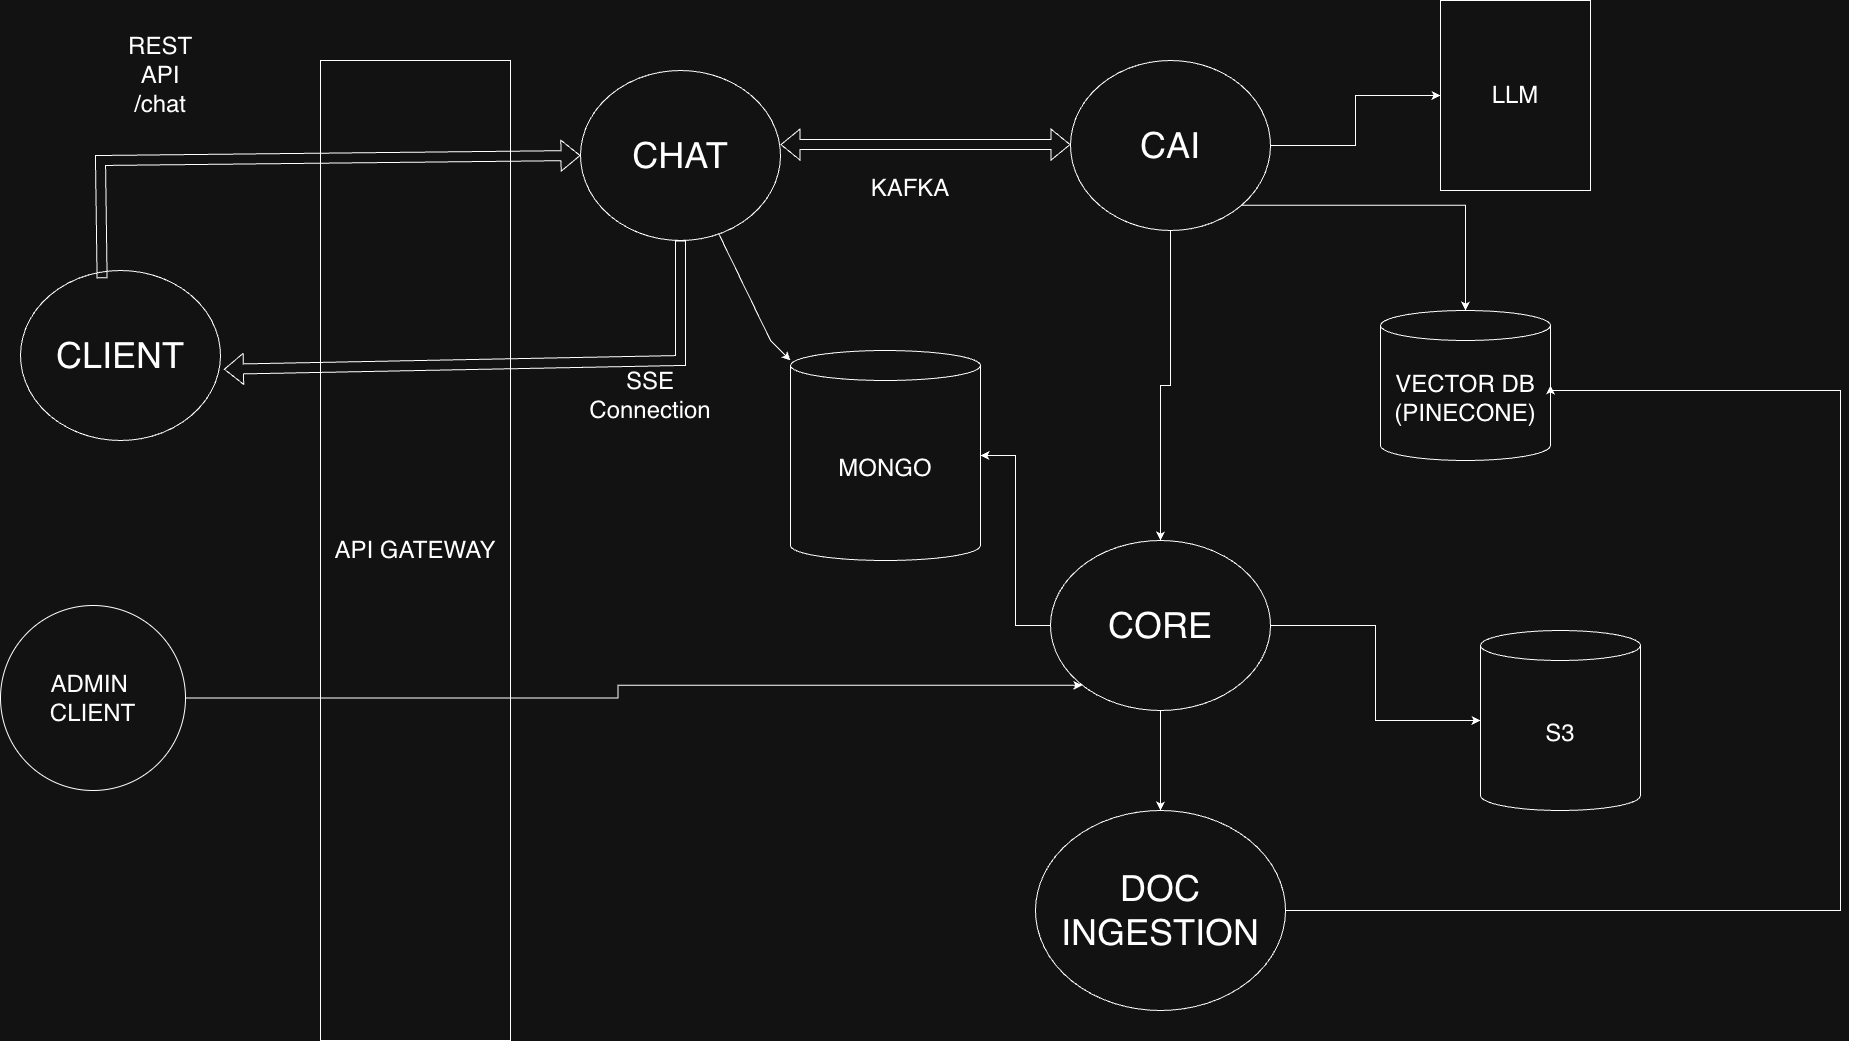

The diagram above was exported from draw.io. Its source (the exported page's mxGraphModel, read from the mxfile embedded in the PNG):
<mxGraphModel dx="2866" dy="1302" grid="1" gridSize="10" guides="1" tooltips="1" connect="1" arrows="1" fold="1" page="1" pageScale="1" pageWidth="850" pageHeight="1100" math="0" shadow="0">
  <root>
    <mxCell id="0" />
    <mxCell id="1" parent="0" />
    <mxCell id="QS78nDPUJ4UE5tAwtPcX-1" parent="1" style="ellipse;whiteSpace=wrap;html=1;" value="&lt;font style=&quot;font-size: 36px;&quot;&gt;CHAT&lt;/font&gt;" vertex="1">
      <mxGeometry height="170" width="200" x="250" y="210" as="geometry" />
    </mxCell>
    <mxCell id="QS78nDPUJ4UE5tAwtPcX-31" edge="1" parent="1" source="QS78nDPUJ4UE5tAwtPcX-6" style="edgeStyle=orthogonalEdgeStyle;rounded=0;orthogonalLoop=1;jettySize=auto;html=1;" target="QS78nDPUJ4UE5tAwtPcX-30" value="">
      <mxGeometry relative="1" as="geometry" />
    </mxCell>
    <mxCell id="QS78nDPUJ4UE5tAwtPcX-33" edge="1" parent="1" source="QS78nDPUJ4UE5tAwtPcX-6" style="edgeStyle=orthogonalEdgeStyle;rounded=0;orthogonalLoop=1;jettySize=auto;html=1;exitX=1;exitY=1;exitDx=0;exitDy=0;" target="QS78nDPUJ4UE5tAwtPcX-34">
      <mxGeometry relative="1" as="geometry">
        <mxPoint x="1060" y="470" as="targetPoint" />
      </mxGeometry>
    </mxCell>
    <mxCell id="QS78nDPUJ4UE5tAwtPcX-36" edge="1" parent="1" source="QS78nDPUJ4UE5tAwtPcX-6" style="edgeStyle=orthogonalEdgeStyle;rounded=0;orthogonalLoop=1;jettySize=auto;html=1;entryX=0.5;entryY=0;entryDx=0;entryDy=0;" target="QS78nDPUJ4UE5tAwtPcX-25">
      <mxGeometry relative="1" as="geometry" />
    </mxCell>
    <mxCell id="QS78nDPUJ4UE5tAwtPcX-6" parent="1" style="ellipse;whiteSpace=wrap;html=1;" value="&lt;font style=&quot;font-size: 36px;&quot;&gt;CAI&lt;/font&gt;" vertex="1">
      <mxGeometry height="170" width="200" x="740" y="200" as="geometry" />
    </mxCell>
    <mxCell id="QS78nDPUJ4UE5tAwtPcX-8" edge="1" parent="1" style="shape=flexArrow;endArrow=classic;startArrow=classic;html=1;rounded=0;" value="">
      <mxGeometry height="100" relative="1" width="100" as="geometry">
        <mxPoint x="450" y="284.09000000000003" as="sourcePoint" />
        <mxPoint x="740" y="284.09000000000003" as="targetPoint" />
      </mxGeometry>
    </mxCell>
    <mxCell id="QS78nDPUJ4UE5tAwtPcX-9" parent="1" style="text;html=1;whiteSpace=wrap;strokeColor=none;fillColor=none;align=center;verticalAlign=middle;rounded=0;" value="&lt;font style=&quot;font-size: 24px;&quot;&gt;KAFKA&lt;/font&gt;&lt;div&gt;&lt;br&gt;&lt;/div&gt;" vertex="1">
      <mxGeometry height="30" width="60" x="550" y="320" as="geometry" />
    </mxCell>
    <mxCell id="QS78nDPUJ4UE5tAwtPcX-11" parent="1" style="rounded=0;whiteSpace=wrap;html=1;" value="&lt;font style=&quot;font-size: 24px;&quot;&gt;API GATEWAY&lt;/font&gt;" vertex="1">
      <mxGeometry height="980" width="190" x="-10" y="200" as="geometry" />
    </mxCell>
    <mxCell id="QS78nDPUJ4UE5tAwtPcX-13" parent="1" style="ellipse;whiteSpace=wrap;html=1;" value="&lt;font style=&quot;font-size: 36px;&quot;&gt;CLIENT&lt;/font&gt;" vertex="1">
      <mxGeometry height="170" width="200" x="-310" y="410" as="geometry" />
    </mxCell>
    <mxCell id="QS78nDPUJ4UE5tAwtPcX-15" edge="1" parent="1" source="QS78nDPUJ4UE5tAwtPcX-13" style="shape=flexArrow;endArrow=classic;html=1;rounded=0;exitX=0.408;exitY=0.046;exitDx=0;exitDy=0;entryX=0;entryY=0.5;entryDx=0;entryDy=0;exitPerimeter=0;" target="QS78nDPUJ4UE5tAwtPcX-1" value="">
      <mxGeometry height="50" relative="1" width="50" as="geometry">
        <Array as="points">
          <mxPoint x="-230" y="300" />
        </Array>
        <mxPoint x="490" y="550" as="sourcePoint" />
        <mxPoint x="540" y="500" as="targetPoint" />
      </mxGeometry>
    </mxCell>
    <mxCell id="QS78nDPUJ4UE5tAwtPcX-19" edge="1" parent="1" source="QS78nDPUJ4UE5tAwtPcX-1" style="shape=flexArrow;endArrow=classic;html=1;rounded=0;exitX=0.5;exitY=1;exitDx=0;exitDy=0;entryX=1.017;entryY=0.581;entryDx=0;entryDy=0;entryPerimeter=0;" target="QS78nDPUJ4UE5tAwtPcX-13" value="">
      <mxGeometry height="50" relative="1" width="50" as="geometry">
        <Array as="points">
          <mxPoint x="350" y="500" />
        </Array>
        <mxPoint x="490" y="550" as="sourcePoint" />
        <mxPoint x="540" y="500" as="targetPoint" />
      </mxGeometry>
    </mxCell>
    <mxCell id="QS78nDPUJ4UE5tAwtPcX-21" parent="1" style="text;html=1;whiteSpace=wrap;strokeColor=none;fillColor=none;align=center;verticalAlign=middle;rounded=0;" value="&lt;font style=&quot;font-size: 24px;&quot;&gt;SSE Connection&lt;/font&gt;" vertex="1">
      <mxGeometry height="30" width="60" x="290" y="520" as="geometry" />
    </mxCell>
    <mxCell id="QS78nDPUJ4UE5tAwtPcX-23" parent="1" style="text;html=1;whiteSpace=wrap;strokeColor=none;fillColor=none;align=center;verticalAlign=middle;rounded=0;" value="&lt;font style=&quot;font-size: 24px;&quot;&gt;REST API&lt;br&gt;/chat&lt;/font&gt;" vertex="1">
      <mxGeometry height="30" width="60" x="-200" y="200" as="geometry" />
    </mxCell>
    <mxCell id="QS78nDPUJ4UE5tAwtPcX-28" edge="1" parent="1" source="QS78nDPUJ4UE5tAwtPcX-25" style="edgeStyle=orthogonalEdgeStyle;rounded=0;orthogonalLoop=1;jettySize=auto;html=1;" target="QS78nDPUJ4UE5tAwtPcX-27">
      <mxGeometry relative="1" as="geometry" />
    </mxCell>
    <mxCell id="QS78nDPUJ4UE5tAwtPcX-41" edge="1" parent="1" source="QS78nDPUJ4UE5tAwtPcX-25" style="edgeStyle=orthogonalEdgeStyle;rounded=0;orthogonalLoop=1;jettySize=auto;html=1;" target="QS78nDPUJ4UE5tAwtPcX-38" value="">
      <mxGeometry relative="1" as="geometry" />
    </mxCell>
    <mxCell id="QS78nDPUJ4UE5tAwtPcX-43" edge="1" parent="1" source="QS78nDPUJ4UE5tAwtPcX-25" style="edgeStyle=orthogonalEdgeStyle;rounded=0;orthogonalLoop=1;jettySize=auto;html=1;" target="QS78nDPUJ4UE5tAwtPcX-42">
      <mxGeometry relative="1" as="geometry" />
    </mxCell>
    <mxCell id="QS78nDPUJ4UE5tAwtPcX-25" parent="1" style="ellipse;whiteSpace=wrap;html=1;" value="&lt;font style=&quot;font-size: 36px;&quot;&gt;CORE&lt;/font&gt;" vertex="1">
      <mxGeometry height="170" width="220" x="720" y="680" as="geometry" />
    </mxCell>
    <mxCell id="QS78nDPUJ4UE5tAwtPcX-26" edge="1" parent="1" source="QS78nDPUJ4UE5tAwtPcX-1" style="endArrow=classic;html=1;rounded=0;" target="QS78nDPUJ4UE5tAwtPcX-27" value="">
      <mxGeometry height="50" relative="1" width="50" as="geometry">
        <Array as="points">
          <mxPoint x="440" y="480" />
        </Array>
        <mxPoint x="490" y="540" as="sourcePoint" />
        <mxPoint x="510" y="720" as="targetPoint" />
      </mxGeometry>
    </mxCell>
    <mxCell id="QS78nDPUJ4UE5tAwtPcX-27" parent="1" style="shape=cylinder3;whiteSpace=wrap;html=1;boundedLbl=1;backgroundOutline=1;size=15;" value="&lt;font style=&quot;font-size: 24px;&quot;&gt;MONGO&lt;/font&gt;" vertex="1">
      <mxGeometry height="210" width="190" x="460" y="490" as="geometry" />
    </mxCell>
    <mxCell id="QS78nDPUJ4UE5tAwtPcX-30" parent="1" style="whiteSpace=wrap;html=1;" value="&lt;font style=&quot;font-size: 24px;&quot;&gt;LLM&lt;/font&gt;" vertex="1">
      <mxGeometry height="190" width="150" x="1110" y="140" as="geometry" />
    </mxCell>
    <mxCell id="QS78nDPUJ4UE5tAwtPcX-34" parent="1" style="shape=cylinder3;whiteSpace=wrap;html=1;boundedLbl=1;backgroundOutline=1;size=15;" value="&lt;font style=&quot;font-size: 24px;&quot;&gt;VECTOR DB&lt;br&gt;(PINECONE)&lt;/font&gt;" vertex="1">
      <mxGeometry height="150" width="170" x="1050" y="450" as="geometry" />
    </mxCell>
    <mxCell id="QS78nDPUJ4UE5tAwtPcX-38" parent="1" style="ellipse;whiteSpace=wrap;html=1;" value="&lt;font style=&quot;font-size: 36px;&quot;&gt;DOC INGESTION&lt;/font&gt;" vertex="1">
      <mxGeometry height="200" width="250" x="705" y="950" as="geometry" />
    </mxCell>
    <mxCell id="QS78nDPUJ4UE5tAwtPcX-40" edge="1" parent="1" source="QS78nDPUJ4UE5tAwtPcX-39" style="edgeStyle=orthogonalEdgeStyle;rounded=0;orthogonalLoop=1;jettySize=auto;html=1;entryX=0;entryY=1;entryDx=0;entryDy=0;" target="QS78nDPUJ4UE5tAwtPcX-25">
      <mxGeometry relative="1" as="geometry" />
    </mxCell>
    <mxCell id="QS78nDPUJ4UE5tAwtPcX-39" parent="1" style="ellipse;whiteSpace=wrap;html=1;aspect=fixed;" value="&lt;font style=&quot;font-size: 24px;&quot;&gt;ADMIN&amp;nbsp;&lt;br&gt;CLIENT&lt;/font&gt;" vertex="1">
      <mxGeometry height="185" width="185" x="-330" y="745" as="geometry" />
    </mxCell>
    <mxCell id="QS78nDPUJ4UE5tAwtPcX-42" parent="1" style="shape=cylinder3;whiteSpace=wrap;html=1;boundedLbl=1;backgroundOutline=1;size=15;" value="&lt;font style=&quot;font-size: 24px;&quot;&gt;S3&lt;/font&gt;" vertex="1">
      <mxGeometry height="180" width="160" x="1150" y="770" as="geometry" />
    </mxCell>
    <mxCell id="QS78nDPUJ4UE5tAwtPcX-46" edge="1" parent="1" source="QS78nDPUJ4UE5tAwtPcX-38" style="edgeStyle=orthogonalEdgeStyle;rounded=0;orthogonalLoop=1;jettySize=auto;html=1;entryX=1;entryY=0.5;entryDx=0;entryDy=0;entryPerimeter=0;" target="QS78nDPUJ4UE5tAwtPcX-34">
      <mxGeometry relative="1" as="geometry">
        <Array as="points">
          <mxPoint x="1510" y="1050" />
          <mxPoint x="1510" y="530" />
          <mxPoint x="1220" y="530" />
        </Array>
      </mxGeometry>
    </mxCell>
  </root>
</mxGraphModel>